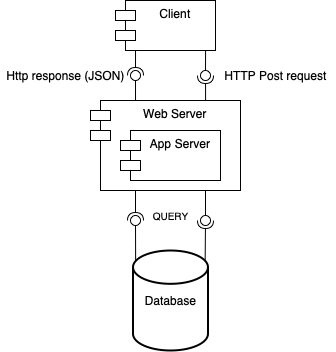

The diagram above was exported from draw.io. Its source (the exported page's mxGraphModel, read from the mxfile embedded in the PNG):
<mxGraphModel dx="541" dy="311" grid="1" gridSize="10" guides="1" tooltips="1" connect="1" arrows="1" fold="1" page="1" pageScale="1" pageWidth="827" pageHeight="1169" math="0" shadow="0">
  <root>
    <mxCell id="hOQtbfqSpBe22WP1n0tD-0" />
    <mxCell id="hOQtbfqSpBe22WP1n0tD-1" parent="hOQtbfqSpBe22WP1n0tD-0" />
    <mxCell id="Febl56bjCyATkGgbTMPA-0" value="Client" style="shape=module;align=left;spacingLeft=20;align=center;verticalAlign=top;" vertex="1" parent="hOQtbfqSpBe22WP1n0tD-1">
      <mxGeometry x="270" y="60" width="100" height="50" as="geometry" />
    </mxCell>
    <mxCell id="hOQtbfqSpBe22WP1n0tD-8" value="" style="rounded=0;orthogonalLoop=1;jettySize=auto;html=1;endArrow=none;endFill=0;sketch=0;sourcePerimeterSpacing=0;targetPerimeterSpacing=0;exitX=0.819;exitY=1.008;exitDx=0;exitDy=0;exitPerimeter=0;" parent="hOQtbfqSpBe22WP1n0tD-1" target="hOQtbfqSpBe22WP1n0tD-10" edge="1">
      <mxGeometry relative="1" as="geometry">
        <mxPoint x="360.0899999999999" y="110.39999999999998" as="sourcePoint" />
      </mxGeometry>
    </mxCell>
    <mxCell id="hOQtbfqSpBe22WP1n0tD-9" value="" style="rounded=0;orthogonalLoop=1;jettySize=auto;html=1;endArrow=halfCircle;endFill=0;entryX=0.5;entryY=0.5;endSize=6;strokeWidth=1;sketch=0;exitX=0.819;exitY=0.002;exitDx=0;exitDy=0;exitPerimeter=0;" parent="hOQtbfqSpBe22WP1n0tD-1" target="hOQtbfqSpBe22WP1n0tD-10" edge="1">
      <mxGeometry relative="1" as="geometry">
        <mxPoint x="360.09000000000003" y="160.09999999999997" as="sourcePoint" />
      </mxGeometry>
    </mxCell>
    <mxCell id="hOQtbfqSpBe22WP1n0tD-10" value="" style="ellipse;whiteSpace=wrap;html=1;align=center;aspect=fixed;resizable=0;points=[];outlineConnect=0;sketch=0;rotation=90;" parent="hOQtbfqSpBe22WP1n0tD-1" vertex="1">
      <mxGeometry x="355" y="130" width="10" height="10" as="geometry" />
    </mxCell>
    <mxCell id="hOQtbfqSpBe22WP1n0tD-24" value="" style="group" parent="hOQtbfqSpBe22WP1n0tD-1" connectable="0" vertex="1">
      <mxGeometry x="285" y="130" width="10" height="10" as="geometry" />
    </mxCell>
    <mxCell id="hOQtbfqSpBe22WP1n0tD-17" value="" style="group" parent="hOQtbfqSpBe22WP1n0tD-24" connectable="0" vertex="1">
      <mxGeometry width="10" height="10" as="geometry" />
    </mxCell>
    <mxCell id="hOQtbfqSpBe22WP1n0tD-15" value="" style="ellipse;whiteSpace=wrap;html=1;align=center;aspect=fixed;resizable=0;points=[];outlineConnect=0;sketch=0;rotation=-90;" parent="hOQtbfqSpBe22WP1n0tD-17" vertex="1">
      <mxGeometry width="10" height="10" as="geometry" />
    </mxCell>
    <mxCell id="hOQtbfqSpBe22WP1n0tD-25" value="" style="rounded=0;orthogonalLoop=1;jettySize=auto;html=1;endArrow=none;endFill=0;sketch=0;sourcePerimeterSpacing=0;targetPerimeterSpacing=0;exitX=0.818;exitY=0.997;exitDx=0;exitDy=0;exitPerimeter=0;" parent="hOQtbfqSpBe22WP1n0tD-1" target="hOQtbfqSpBe22WP1n0tD-27" edge="1">
      <mxGeometry relative="1" as="geometry">
        <mxPoint x="359.9799999999999" y="209.85000000000002" as="sourcePoint" />
      </mxGeometry>
    </mxCell>
    <mxCell id="hOQtbfqSpBe22WP1n0tD-26" value="" style="rounded=0;orthogonalLoop=1;jettySize=auto;html=1;endArrow=halfCircle;endFill=0;entryX=0.5;entryY=0.5;endSize=6;strokeWidth=1;sketch=0;exitX=0.815;exitY=0;exitDx=0;exitDy=0;exitPerimeter=0;" parent="hOQtbfqSpBe22WP1n0tD-1" target="hOQtbfqSpBe22WP1n0tD-27" edge="1">
      <mxGeometry relative="1" as="geometry">
        <mxPoint x="359.65" y="320" as="sourcePoint" />
      </mxGeometry>
    </mxCell>
    <mxCell id="hOQtbfqSpBe22WP1n0tD-27" value="" style="ellipse;whiteSpace=wrap;html=1;align=center;aspect=fixed;resizable=0;points=[];outlineConnect=0;sketch=0;rotation=90;" parent="hOQtbfqSpBe22WP1n0tD-1" vertex="1">
      <mxGeometry x="355" y="275" width="10" height="10" as="geometry" />
    </mxCell>
    <mxCell id="hOQtbfqSpBe22WP1n0tD-30" value="" style="rounded=0;orthogonalLoop=1;jettySize=auto;html=1;endArrow=none;endFill=0;sketch=0;sourcePerimeterSpacing=0;targetPerimeterSpacing=0;exitX=0.183;exitY=-0.002;exitDx=0;exitDy=0;exitPerimeter=0;" parent="hOQtbfqSpBe22WP1n0tD-1" target="hOQtbfqSpBe22WP1n0tD-32" edge="1">
      <mxGeometry relative="1" as="geometry">
        <mxPoint x="290.13" y="319.90000000000003" as="sourcePoint" />
      </mxGeometry>
    </mxCell>
    <mxCell id="hOQtbfqSpBe22WP1n0tD-31" value="" style="rounded=0;orthogonalLoop=1;jettySize=auto;html=1;endArrow=halfCircle;endFill=0;entryX=0.5;entryY=0.5;endSize=6;strokeWidth=1;sketch=0;exitX=0.182;exitY=1.003;exitDx=0;exitDy=0;exitPerimeter=0;" parent="hOQtbfqSpBe22WP1n0tD-1" target="hOQtbfqSpBe22WP1n0tD-32" edge="1">
      <mxGeometry relative="1" as="geometry">
        <mxPoint x="290.0200000000001" y="210.14999999999998" as="sourcePoint" />
      </mxGeometry>
    </mxCell>
    <mxCell id="hOQtbfqSpBe22WP1n0tD-32" value="" style="ellipse;whiteSpace=wrap;html=1;align=center;aspect=fixed;resizable=0;points=[];outlineConnect=0;sketch=0;rotation=-90;" parent="hOQtbfqSpBe22WP1n0tD-1" vertex="1">
      <mxGeometry x="285" y="275" width="10" height="10" as="geometry" />
    </mxCell>
    <mxCell id="hOQtbfqSpBe22WP1n0tD-33" value="HTTP Post request" style="text;html=1;align=center;verticalAlign=middle;resizable=0;points=[];autosize=1;strokeColor=none;fillColor=none;" parent="hOQtbfqSpBe22WP1n0tD-1" vertex="1">
      <mxGeometry x="370" y="125" width="120" height="20" as="geometry" />
    </mxCell>
    <mxCell id="hOQtbfqSpBe22WP1n0tD-34" value="QUERY" style="text;html=1;align=center;verticalAlign=middle;resizable=0;points=[];autosize=1;strokeColor=none;fillColor=none;rotation=0;fontSize=10;" parent="hOQtbfqSpBe22WP1n0tD-1" vertex="1">
      <mxGeometry x="300" y="265" width="50" height="20" as="geometry" />
    </mxCell>
    <mxCell id="hOQtbfqSpBe22WP1n0tD-14" value="" style="rounded=0;orthogonalLoop=1;jettySize=auto;html=1;endArrow=halfCircle;endFill=0;entryX=0.5;entryY=0.5;endSize=6;strokeWidth=1;sketch=0;exitX=0.182;exitY=0.997;exitDx=0;exitDy=0;exitPerimeter=0;" parent="hOQtbfqSpBe22WP1n0tD-1" target="hOQtbfqSpBe22WP1n0tD-15" edge="1">
      <mxGeometry relative="1" as="geometry">
        <mxPoint x="290.02" y="109.85000000000002" as="sourcePoint" />
      </mxGeometry>
    </mxCell>
    <mxCell id="hOQtbfqSpBe22WP1n0tD-13" value="" style="rounded=0;orthogonalLoop=1;jettySize=auto;html=1;endArrow=none;endFill=0;sketch=0;sourcePerimeterSpacing=0;targetPerimeterSpacing=0;exitX=0.182;exitY=-0.003;exitDx=0;exitDy=0;exitPerimeter=0;" parent="hOQtbfqSpBe22WP1n0tD-1" target="hOQtbfqSpBe22WP1n0tD-15" edge="1">
      <mxGeometry relative="1" as="geometry">
        <mxPoint x="290.0200000000001" y="159.84999999999997" as="sourcePoint" />
      </mxGeometry>
    </mxCell>
    <mxCell id="Febl56bjCyATkGgbTMPA-3" value="Http response (JSON)" style="text;html=1;align=center;verticalAlign=middle;resizable=0;points=[];autosize=1;strokeColor=none;fillColor=none;" vertex="1" parent="hOQtbfqSpBe22WP1n0tD-1">
      <mxGeometry x="155" y="125" width="130" height="20" as="geometry" />
    </mxCell>
    <mxCell id="Febl56bjCyATkGgbTMPA-4" value="Web Server" style="shape=module;align=left;spacingLeft=20;align=center;verticalAlign=top;" vertex="1" parent="hOQtbfqSpBe22WP1n0tD-1">
      <mxGeometry x="245" y="160" width="150" height="90" as="geometry" />
    </mxCell>
    <mxCell id="Febl56bjCyATkGgbTMPA-5" value="Database" style="strokeWidth=2;html=1;shape=mxgraph.flowchart.database;whiteSpace=wrap;" vertex="1" parent="hOQtbfqSpBe22WP1n0tD-1">
      <mxGeometry x="287.5" y="310" width="75" height="100" as="geometry" />
    </mxCell>
    <mxCell id="Febl56bjCyATkGgbTMPA-6" value="App Server" style="shape=module;align=left;spacingLeft=20;align=center;verticalAlign=top;" vertex="1" parent="hOQtbfqSpBe22WP1n0tD-1">
      <mxGeometry x="275" y="190" width="100" height="50" as="geometry" />
    </mxCell>
  </root>
</mxGraphModel>